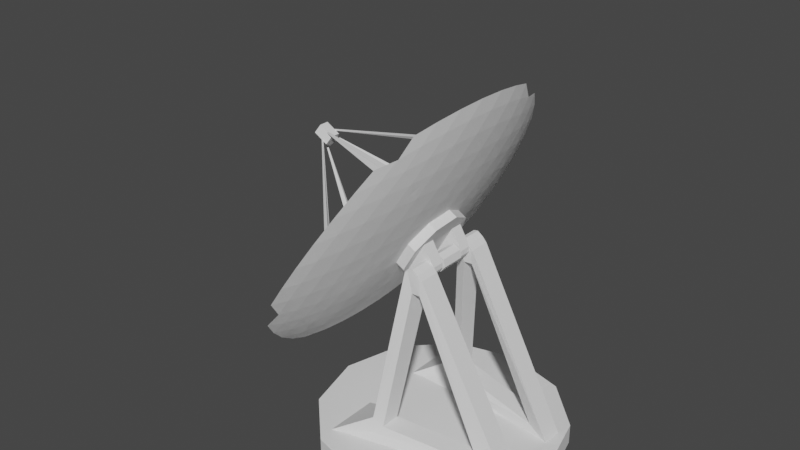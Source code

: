 # Source: AntennaDish.blend  (saved by Blender 2.92.15; exported with 4.5.12 LTS)
import bpy
from mathutils import Matrix  # noqa: F401  (used for matrix-valued properties, if any)

bpy.ops.wm.read_factory_settings(use_empty=True)
scene = bpy.context.scene
scene.name = 'Scene'

# ---- collections
col_collection = bpy.data.collections.new('Collection'); scene.collection.children.link(col_collection)

# ---- world
world_world = bpy.data.worlds.new('World'); scene.world = world_world
world_world.use_nodes = True; world_world.node_tree.nodes.clear()
_N = world_world.node_tree.nodes; _L = world_world.node_tree.links
n0 = _N.new('ShaderNodeOutputWorld'); n0.name = 'World Output'; n0.location = (300, 300)
n1 = _N.new('ShaderNodeBackground'); n1.name = 'Background'; n1.location = (10, 300)
n1.inputs[0].default_value = (0.05088, 0.05088, 0.05088, 1.0)
_L.new(n1.outputs[0], n0.inputs[0])
n0.is_active_output = True
world_world.color = (0.05088, 0.05088, 0.05088)
world_world.use_sun_shadow = False
world_world.sun_shadow_jitter_overblur = 0.0

# ---- meshes
me_cylinder_001 = bpy.data.meshes.new('Cylinder.001')
me_cylinder_001.from_pydata([(4.045e-08, 0.94, 0.3584), (7.096e-10, 1.776e-15, 0.56), (0.6042, 0.7201, 0.3584), (0.9257, 0.1632, 0.3584), (0.8141, -0.47, 0.3584), (0.3215, -0.8833, 0.3584), (-0.3215, -0.8833, 0.3584), (-0.8141, -0.47, 0.3584), (-0.9257, 0.1632, 0.3584), (-0.6042, 0.7201, 0.3584), (0.6042, 0.7201, 0.595), (4.045e-08, 0.94, 0.595), (0.9257, 0.1632, 0.595), (0.8141, -0.47, 0.595), (0.3215, -0.8833, 0.595), (-0.3215, -0.8833, 0.595), (-0.8141, -0.47, 0.595), (-0.9257, 0.1632, 0.595), (-0.6042, 0.7201, 0.595), (1.185e-08, 1.987e-08, 0.56), (-1.161, -3.572, 1.187), (-1.048, -3.225, 1.038), (-0.9031, -2.779, 0.8942), (-0.7311, -2.25, 0.7683), (-0.5419, -1.668, 0.6703), (-0.3492, -1.075, 0.6047), (-0.1658, -0.5103, 0.57), (0.4341, -0.3154, 0.57), (0.9143, -0.6643, 0.6047), (1.419, -1.031, 0.6703), (1.914, -1.391, 0.7683), (2.364, -1.718, 0.8942), (2.743, -1.993, 1.038), (3.039, -2.208, 1.187), (2.873, -2.718, 1.29), (2.394, -3.068, 1.254), (1.823, -3.386, 1.23), (1.183, -3.641, 1.222), (0.5155, -3.81, 1.23), (-0.1334, -3.889, 1.254), (-0.7266, -3.888, 1.29), (3.473, 1.892, 1.29), (3.657, 1.329, 1.254), (3.783, 0.6871, 1.23), (3.828, -5.02e-08, 1.222), (3.783, -0.6871, 1.23), (3.657, -1.329, 1.254), (3.473, -1.892, 1.29), (0.4341, 0.3154, 0.57), (0.9143, 0.6643, 0.6047), (1.419, 1.031, 0.6703), (1.914, 1.391, 0.7683), (2.364, 1.718, 0.8942), (2.743, 1.993, 1.038), (3.039, 2.208, 1.187), (-3.756, 1.987e-08, 1.187), (-3.39, 1.987e-08, 1.038), (-2.923, 1.987e-08, 0.8942), (-2.366, 1.987e-08, 0.7683), (-1.754, 1.987e-08, 0.6703), (-1.13, 1.987e-08, 0.6047), (-0.5366, 1.987e-08, 0.57), (-1.697, -3.572, 1.29), (-2.178, -3.225, 1.254), (-2.657, -2.78, 1.23), (-3.097, -2.25, 1.222), (-3.464, -1.668, 1.23), (-3.74, -1.075, 1.254), (-3.922, -0.5103, 1.29), (-1.161, 3.572, 1.187), (-1.048, 3.225, 1.038), (-0.9031, 2.779, 0.8942), (-0.7311, 2.25, 0.7683), (-0.5419, 1.668, 0.6703), (-0.3492, 1.075, 0.6047), (-0.1658, 0.5103, 0.57), (-3.922, 0.5103, 1.29), (-3.74, 1.075, 1.254), (-3.464, 1.668, 1.23), (-3.097, 2.25, 1.222), (-2.657, 2.78, 1.23), (-2.178, 3.225, 1.254), (-1.697, 3.572, 1.29), (-0.7266, 3.888, 1.29), (-0.1334, 3.889, 1.254), (0.5155, 3.81, 1.23), (1.183, 3.641, 1.222), (1.823, 3.386, 1.23), (2.394, 3.068, 1.254), (2.873, 2.718, 1.29), (2.597, 2.558, 1.137), (2.237, 2.329, 0.9833), (2.052, 2.898, 1.098), (1.797, 2.027, 0.841), (1.628, 2.645, 0.9456), (1.417, 3.195, 1.076), (1.3, 1.666, 0.7234), (1.14, 2.31, 0.8112), (0.9454, 2.91, 0.932), (0.7311, 3.418, 1.076), (0.7836, 1.273, 0.6392), (0.6219, 1.914, 0.7073), (0.4355, 2.539, 0.8112), (0.2376, 3.097, 0.9456), (0.04369, 3.55, 1.098), (0.2857, 0.8792, 0.5898), (0.1143, 1.491, 0.6392), (-0.07244, 2.112, 0.7234), (-0.2621, 2.696, 0.841), (-0.4406, 3.199, 0.9833), (-0.5971, 3.596, 1.137), (-1.631, 3.26, 1.137), (-1.524, 2.847, 0.9833), (-2.122, 2.847, 1.098), (-1.373, 2.335, 0.841), (-2.012, 2.366, 0.9456), (-2.6, 2.335, 1.076), (-1.183, 1.751, 0.7234), (-1.845, 1.798, 0.8112), (-2.475, 1.798, 0.932), (-3.024, 1.751, 1.076), (-0.9686, 1.139, 0.6392), (-1.628, 1.183, 0.7073), (-2.28, 1.199, 0.8112), (-2.872, 1.183, 0.9456), (-3.363, 1.139, 1.098), (-0.7479, 0.5434, 0.5898), (-1.382, 0.5693, 0.6392), (-2.031, 0.5838, 0.7234), (-2.645, 0.5838, 0.841), (-3.178, 0.5693, 0.9833), (-3.605, 0.5434, 1.137), (-3.605, -0.5434, 1.137), (-3.178, -0.5693, 0.9833), (-3.363, -1.139, 1.098), (-2.645, -0.5838, 0.841), (-2.872, -1.183, 0.9456), (-3.024, -1.751, 1.076), (-2.031, -0.5838, 0.7234), (-2.28, -1.199, 0.8112), (-2.475, -1.798, 0.932), (-2.6, -2.335, 1.076), (-1.382, -0.5693, 0.6392), (-1.628, -1.183, 0.7073), (-1.845, -1.798, 0.8112), (-2.012, -2.366, 0.9456), (-2.122, -2.847, 1.098), (-0.7479, -0.5434, 0.5898), (-0.9686, -1.139, 0.6392), (-1.183, -1.751, 0.7234), (-1.373, -2.335, 0.841), (-1.524, -2.847, 0.9833), (-1.631, -3.26, 1.137), (3.236, 1.679, 1.137), (3.39, 1.056, 1.098), (2.906, 1.407, 0.9833), (3.476, 0.3608, 1.076), (3.019, 0.7311, 0.9456), (2.483, 1.082, 0.841), (3.476, -0.3608, 1.076), (3.059, -2.133e-06, 0.932), (2.549, 0.3704, 0.8112), (1.986, 0.7216, 0.7234), (3.39, -1.056, 1.098), (3.019, -0.7311, 0.9456), (2.549, -0.3705, 0.8112), (2.012, -3.227e-06, 0.7073), (1.453, 0.3519, 0.6392), (3.236, -1.679, 1.137), (2.906, -1.407, 0.9833), (2.483, -1.082, 0.841), (1.986, -0.7216, 0.7234), (1.453, -0.3519, 0.6392), (0.9244, -2.423e-06, 0.5898), (-0.5971, -3.596, 1.137), (-0.4406, -3.199, 0.9833), (0.04369, -3.55, 1.098), (-0.2621, -2.696, 0.841), (0.2376, -3.097, 0.9456), (0.7311, -3.418, 1.076), (-0.07244, -2.112, 0.7234), (0.4355, -2.539, 0.8112), (0.9454, -2.91, 0.932), (1.417, -3.195, 1.076), (0.1143, -1.491, 0.6392), (0.6219, -1.914, 0.7073), (1.14, -2.31, 0.8112), (1.628, -2.645, 0.9456), (2.052, -2.898, 1.098), (0.2857, -0.8792, 0.5898), (0.7836, -1.273, 0.6392), (1.3, -1.666, 0.7234), (1.797, -2.027, 0.841), (2.237, -2.329, 0.9833), (2.597, -2.558, 1.137), (-0.8457, -2.603, 0.8523), (-0.7884, -2.426, 0.8103), (2.064, -1.5, 0.8103), (2.214, -1.609, 0.8523), (2.064, 1.5, 0.8103), (2.214, 1.609, 0.8523), (-2.737, 1.987e-08, 0.8523), (-2.551, 1.987e-08, 0.8103), (-0.8457, 2.603, 0.8523), (-0.7884, 2.426, 0.8103), (1.875, 1.603, 0.7926), (1.836, 1.815, 0.8168), (2.175, 1.821, 0.8765), (1.986, 1.924, 0.8588), (-0.4184, 2.547, 0.8168), (-0.5747, 2.399, 0.7926), (-0.4758, 2.724, 0.8588), (-0.6894, 2.752, 0.8765), (-0.9449, 2.278, 0.7926), (-1.159, 2.307, 0.8168), (-1.06, 2.631, 0.8765), (-1.216, 2.483, 0.8588), (-2.552, 0.3892, 0.8168), (-2.459, 0.1946, 0.7926), (-2.738, 0.3892, 0.8588), (-2.83, 0.1946, 0.8765), (-2.459, -0.1946, 0.7926), (-2.552, -0.3892, 0.8168), (-2.83, -0.1946, 0.8765), (-2.738, -0.3892, 0.8588), (-1.159, -2.307, 0.8168), (-0.9449, -2.278, 0.7926), (-1.216, -2.483, 0.8588), (-1.06, -2.631, 0.8765), (2.293, 1.185, 0.8168), (2.104, 1.288, 0.7926), (2.404, 1.506, 0.8765), (2.443, 1.294, 0.8588), (2.443, -1.294, 0.8588), (2.404, -1.506, 0.8765), (2.293, -1.185, 0.8168), (2.104, -1.288, 0.7926), (-0.5747, -2.399, 0.7926), (-0.4184, -2.547, 0.8168), (-0.6894, -2.752, 0.8765), (-0.4758, -2.724, 0.8588), (1.836, -1.815, 0.8168), (1.875, -1.603, 0.7926), (1.986, -1.924, 0.8588), (2.175, -1.821, 0.8765), (2.025, -1.712, 0.8345), (-0.6321, -2.575, 0.8345), (2.254, -1.397, 0.8345), (2.254, 1.397, 0.8345), (-1.002, -2.455, 0.8345), (-2.644, -0.1946, 0.8345), (-2.644, 0.1946, 0.8345), (-1.002, 2.455, 0.8345), (-0.6321, 2.575, 0.8345), (2.025, 1.712, 0.8345), (-0.06282, -0.1933, 3.972), (-0.06052, -0.1862, 3.919), (0.1584, -0.1151, 3.919), (0.1645, -0.1195, 3.972), (0.1584, 0.1151, 3.919), (0.1645, 0.1195, 3.972), (-0.2033, -2.366e-07, 3.972), (-0.1958, -1.367e-07, 3.919), (-0.06282, 0.1933, 3.972), (-0.06047, 0.1862, 3.919), (0.1465, -0.1315, 3.959), (-0.04123, -0.1924, 3.959), (0.1703, -0.09868, 3.959), (0.1703, 0.09868, 3.959), (-0.07975, -0.1799, 3.959), (-0.1958, -0.02026, 3.959), (-0.1958, 0.02025, 3.959), (-0.07975, 0.1799, 3.959), (-0.04124, 0.1924, 3.959), (0.1465, 0.1314, 3.959), (-0.0618, 0.1902, 3.815), (-0.0618, 0.1902, 4.215), (0.1618, 0.1176, 3.815), (0.1618, 0.1176, 4.215), (0.1618, -0.1176, 3.815), (0.1618, -0.1176, 4.215), (-0.0618, -0.1902, 3.815), (-0.0618, -0.1902, 4.215), (-0.2, 4.967e-08, 3.815), (-0.2, 4.967e-08, 4.215), (0.433, 0.3363, 0.3784), (0.433, 0.6414, 0.3784), (-0.433, 0.3363, 0.3784), (-0.433, 0.6414, 0.3784), (-0.1516, 0.3363, -0.1091), (0.1516, 0.3363, -0.1091), (-0.0529, 0.3363, -0.1754), (0.0529, 0.3363, -0.1754), (0.1516, 0.6414, -0.1091), (-0.1516, 0.6414, -0.1091), (0.0529, 0.6414, -0.1754), (-0.0529, 0.6414, -0.1754), (0.433, -0.3363, 0.3784), (0.433, -0.6414, 0.3784), (-0.433, -0.3363, 0.3784), (-0.433, -0.6414, 0.3784), (-0.1516, -0.3363, -0.1091), (0.1516, -0.3363, -0.1091), (-0.0529, -0.3363, -0.1754), (0.0529, -0.3363, -0.1754), (0.1516, -0.6414, -0.1091), (-0.1516, -0.6414, -0.1091), (0.0529, -0.6414, -0.1754), (-0.0529, -0.6414, -0.1754)], [], [(0, 11, 10, 2), (2, 10, 12, 3), (3, 12, 13, 4), (4, 13, 14, 5), (5, 14, 15, 6), (6, 15, 16, 7), (7, 16, 17, 8), (8, 17, 18, 9), (9, 18, 11, 0), (0, 2, 3, 4, 5, 6, 7, 8, 9), (1, 10, 11), (1, 12, 10), (1, 13, 12), (1, 14, 13), (1, 15, 14), (1, 16, 15), (1, 17, 16), (1, 18, 17), (1, 11, 18), (19, 27, 26), (19, 26, 61), (19, 61, 75), (19, 75, 48), (53, 90, 54), (52, 91, 53), (51, 205, 199), (50, 96, 51), (49, 100, 50), (48, 105, 49), (54, 90, 89), (90, 88, 89), (53, 91, 90), (91, 92, 90), (90, 92, 88), (92, 87, 88), (52, 207, 208, 93, 91), (93, 94, 91), (91, 94, 92), (94, 95, 92), (92, 95, 87), (95, 86, 87), (51, 96, 93, 206, 205), (96, 97, 93), (93, 97, 94), (97, 98, 94), (94, 98, 95), (98, 99, 95), (95, 99, 86), (99, 85, 86), (50, 100, 96), (100, 101, 96), (96, 101, 97), (101, 102, 97), (97, 102, 98), (102, 103, 98), (98, 103, 99), (103, 104, 99), (99, 104, 85), (104, 84, 85), (49, 105, 100), (105, 106, 100), (100, 106, 101), (106, 107, 101), (101, 107, 102), (107, 108, 102), (102, 108, 103), (108, 109, 103), (103, 109, 104), (109, 110, 104), (104, 110, 84), (110, 83, 84), (48, 75, 105), (75, 74, 105), (105, 74, 106), (74, 73, 106), (106, 73, 107), (73, 72, 107), (107, 72, 210, 209, 108), (72, 204, 210), (108, 211, 212, 71, 109), (71, 70, 109), (109, 70, 110), (70, 69, 110), (110, 69, 83), (70, 111, 69), (71, 112, 70), (72, 213, 204), (73, 117, 72), (74, 121, 73), (75, 126, 74), (69, 111, 82), (111, 81, 82), (70, 112, 111), (112, 113, 111), (111, 113, 81), (113, 80, 81), (71, 215, 216, 114, 112), (114, 115, 112), (112, 115, 113), (115, 116, 113), (113, 116, 80), (116, 79, 80), (72, 117, 114, 214, 213), (117, 118, 114), (114, 118, 115), (118, 119, 115), (115, 119, 116), (119, 120, 116), (116, 120, 79), (120, 78, 79), (73, 121, 117), (121, 122, 117), (117, 122, 118), (122, 123, 118), (118, 123, 119), (123, 124, 119), (119, 124, 120), (124, 125, 120), (120, 125, 78), (125, 77, 78), (74, 126, 121), (126, 127, 121), (121, 127, 122), (127, 128, 122), (122, 128, 123), (128, 129, 123), (123, 129, 124), (129, 130, 124), (124, 130, 125), (130, 131, 125), (125, 131, 77), (131, 76, 77), (75, 61, 126), (61, 60, 126), (126, 60, 127), (60, 59, 127), (127, 59, 128), (59, 58, 128), (128, 58, 218, 217, 129), (58, 202, 218), (129, 219, 220, 57, 130), (57, 56, 130), (130, 56, 131), (56, 55, 131), (131, 55, 76), (56, 132, 55), (57, 133, 56), (58, 221, 202), (59, 138, 58), (60, 142, 59), (61, 147, 60), (55, 132, 68), (132, 67, 68), (56, 133, 132), (133, 134, 132), (132, 134, 67), (134, 66, 67), (57, 223, 224, 135, 133), (135, 136, 133), (133, 136, 134), (136, 137, 134), (134, 137, 66), (137, 65, 66), (58, 138, 135, 222, 221), (138, 139, 135), (135, 139, 136), (139, 140, 136), (136, 140, 137), (140, 141, 137), (137, 141, 65), (141, 64, 65), (59, 142, 138), (142, 143, 138), (138, 143, 139), (143, 144, 139), (139, 144, 140), (144, 145, 140), (140, 145, 141), (145, 146, 141), (141, 146, 64), (146, 63, 64), (60, 147, 142), (147, 148, 142), (142, 148, 143), (148, 149, 143), (143, 149, 144), (149, 150, 144), (144, 150, 145), (150, 151, 145), (145, 151, 146), (151, 152, 146), (146, 152, 63), (152, 62, 63), (61, 26, 147), (26, 25, 147), (147, 25, 148), (25, 24, 148), (148, 24, 149), (24, 23, 149), (149, 23, 226, 225, 150), (23, 196, 226), (150, 227, 228, 22, 151), (22, 21, 151), (151, 21, 152), (21, 20, 152), (152, 20, 62), (42, 153, 41), (43, 154, 42), (44, 156, 43), (45, 159, 44), (46, 163, 45), (47, 168, 46), (41, 153, 54), (153, 53, 54), (42, 154, 153), (154, 155, 153), (153, 155, 53), (155, 52, 53), (43, 156, 154), (156, 157, 154), (154, 157, 155), (157, 158, 155), (155, 158, 232, 231, 52), (158, 229, 232), (44, 159, 156), (159, 160, 156), (156, 160, 157), (160, 161, 157), (157, 161, 158), (161, 162, 158), (158, 162, 51, 230, 229), (162, 50, 51), (45, 163, 159), (163, 164, 159), (159, 164, 160), (164, 165, 160), (160, 165, 161), (165, 166, 161), (161, 166, 162), (166, 167, 162), (162, 167, 50), (167, 49, 50), (46, 168, 163), (168, 169, 163), (163, 169, 164), (169, 170, 164), (164, 170, 165), (170, 171, 165), (165, 171, 166), (171, 172, 166), (166, 172, 167), (172, 173, 167), (167, 173, 49), (173, 48, 49), (47, 33, 168), (33, 32, 168), (168, 32, 169), (32, 31, 169), (169, 31, 234, 233, 170), (31, 198, 234), (170, 235, 236, 30, 171), (30, 29, 171), (171, 29, 172), (29, 28, 172), (172, 28, 173), (28, 27, 173), (173, 27, 48), (27, 19, 48), (21, 174, 20), (22, 175, 21), (23, 237, 196), (24, 180, 23), (25, 184, 24), (26, 189, 25), (20, 174, 40), (174, 39, 40), (21, 175, 174), (175, 176, 174), (174, 176, 39), (176, 38, 39), (22, 239, 240, 177, 175), (177, 178, 175), (175, 178, 176), (178, 179, 176), (176, 179, 38), (179, 37, 38), (23, 180, 177, 238, 237), (180, 181, 177), (177, 181, 178), (181, 182, 178), (178, 182, 179), (182, 183, 179), (179, 183, 37), (183, 36, 37), (24, 184, 180), (184, 185, 180), (180, 185, 181), (185, 186, 181), (181, 186, 182), (186, 187, 182), (182, 187, 183), (187, 188, 183), (183, 188, 36), (188, 35, 36), (25, 189, 184), (189, 190, 184), (184, 190, 185), (190, 191, 185), (185, 191, 186), (191, 192, 186), (186, 192, 187), (192, 193, 187), (187, 193, 188), (193, 194, 188), (188, 194, 35), (194, 34, 35), (26, 27, 189), (27, 28, 189), (189, 28, 190), (28, 29, 190), (190, 29, 191), (29, 30, 191), (191, 30, 242, 241, 192), (30, 197, 242), (192, 243, 244, 31, 193), (31, 32, 193), (193, 32, 194), (32, 33, 194), (194, 33, 34), (241, 243, 192), (242, 245, 241), (241, 245, 243), (245, 244, 243), (242, 197, 245), (254, 200, 260, 274), (245, 198, 244), (198, 31, 244), (195, 239, 22), (247, 198, 258, 267), (195, 246, 239), (246, 240, 239), (196, 237, 246), (237, 238, 246), (246, 238, 240), (238, 177, 240), (233, 235, 170), (234, 247, 233), (233, 247, 235), (247, 236, 235), (234, 198, 247), (201, 251, 271, 261), (247, 197, 236), (197, 30, 236), (231, 200, 52), (232, 248, 231), (231, 248, 200), (199, 254, 274, 259), (232, 229, 248), (229, 230, 248), (248, 230, 199), (230, 51, 199), (225, 227, 150), (226, 249, 225), (225, 249, 227), (249, 228, 227), (226, 196, 249), (200, 248, 268, 260), (249, 195, 228), (195, 22, 228), (201, 223, 57), (251, 202, 262, 271), (201, 250, 223), (250, 224, 223), (202, 221, 250), (221, 222, 250), (250, 222, 224), (222, 135, 224), (217, 219, 129), (218, 251, 217), (217, 251, 219), (251, 220, 219), (218, 202, 251), (198, 245, 265, 258), (251, 201, 220), (201, 57, 220), (203, 215, 71), (252, 203, 263, 272), (203, 252, 215), (252, 216, 215), (204, 213, 252), (213, 214, 252), (252, 214, 216), (214, 114, 216), (209, 211, 108), (210, 253, 209), (209, 253, 211), (253, 212, 211), (210, 204, 253), (195, 249, 269, 255), (253, 203, 212), (203, 71, 212), (200, 207, 52), (245, 197, 257, 265), (200, 254, 207), (254, 208, 207), (199, 205, 254), (205, 206, 254), (254, 206, 208), (206, 93, 208), (257, 258, 265), (256, 266, 255), (258, 257, 267), (268, 259, 260), (256, 255, 269), (262, 270, 261), (262, 261, 271), (264, 272, 263), (264, 263, 273), (259, 274, 260), (202, 250, 270, 262), (197, 247, 267, 257), (196, 246, 266, 256), (250, 201, 261, 270), (253, 204, 264, 273), (246, 195, 255, 266), (203, 253, 273, 263), (249, 196, 256, 269), (204, 252, 272, 264), (248, 199, 259, 268), (251, 202, 250, 201), (196, 249, 195, 246), (245, 198, 247, 197), (200, 248, 199, 254), (204, 253, 203, 252), (275, 276, 278, 277), (277, 278, 280, 279), (279, 280, 282, 281), (278, 276, 284, 282, 280), (281, 282, 284, 283), (283, 284, 276, 275), (275, 277, 279, 281, 283), (287, 288, 294, 289), (285, 286, 288, 287), (286, 293, 295, 296, 294, 288), (290, 293, 286, 285), (289, 294, 296, 291), (291, 296, 295, 292), (292, 295, 293, 290), (289, 291, 292, 290, 285, 287), (299, 301, 306, 300), (297, 299, 300, 298), (298, 300, 306, 308, 307, 305), (302, 297, 298, 305), (301, 303, 308, 306), (303, 304, 307, 308), (304, 302, 305, 307), (301, 299, 297, 302, 304, 303)])
_uv = me_cylinder_001.uv_layers.new(name='UVMap')
_uv.uv.foreach_set('vector', [1.0, 0.5, 1.0, 1.0, 0.8889, 1.0, 0.8889, 0.5, 0.8889, 0.5, 0.8889, 1.0, 0.7778, 1.0, 0.7778, 0.5, 0.7778, 0.5, 0.7778, 1.0, 0.6667, 1.0, 0.6667, 0.5, 0.6667, 0.5, 0.6667, 1.0, 0.5556, 1.0, 0.5556, 0.5, 0.5556, 0.5, 0.5556, 1.0, 0.4444, 1.0, 0.4444, 0.5, 0.4444, 0.5, 0.4444, 1.0, 0.3333, 1.0, 0.3333, 0.5, 0.3333, 0.5, 0.3333, 1.0, 0.2222, 1.0, 0.2222, 0.5, 0.2222, 0.5, 0.2222, 1.0, 0.1111, 1.0, 0.1111, 0.5, 0.1111, 0.5, 0.1111, 1.0, 4.47e-08, 1.0, 4.47e-08, 0.5, 0.75, 0.49, 0.9043, 0.4339, 0.9864, 0.2917, 0.9578, 0.13, 0.8321, 0.02447, 0.6679, 0.02447, 0.5422, 0.13, 0.5136, 0.2917, 0.5957, 0.4339, 0.3921, 0.4193, 0.4043, 0.4339, 0.25, 0.49, 0.4676, 0.2884, 0.4864, 0.2917, 0.4043, 0.4339, 0.4414, 0.1395, 0.4578, 0.13, 0.4864, 0.2917, 0.3256, 0.04233, 0.3321, 0.02447, 0.4578, 0.13, 0.1744, 0.04233, 0.1679, 0.02447, 0.3321, 0.02447, 0.05861, 0.1395, 0.04215, 0.13, 0.1679, 0.02447, 0.03236, 0.2884, 0.01365, 0.2917, 0.04215, 0.13, 0.1079, 0.4193, 0.09573, 0.4339, 0.01365, 0.2917, 0.25, 0.471, 0.25, 0.49, 0.09573, 0.4339, 0.8182, 0.0, 0.8068, 0.01968, 0.8295, 0.01968, 0.09091, 0.0, 0.07955, 0.01968, 0.1023, 0.01968, 0.2727, 0.0, 0.2614, 0.01968, 0.2841, 0.01968, 0.4545, 0.0, 0.4432, 0.01968, 0.4659, 0.01968, 0.5227, 0.1181, 0.5114, 0.1378, 0.5341, 0.1378, 0.5114, 0.09841, 0.5, 0.1181, 0.5227, 0.1181, 0.5, 0.07873, 0.4962, 0.08529, 0.5038, 0.08529, 0.4886, 0.05905, 0.4773, 0.07873, 0.5, 0.07873, 0.4773, 0.03937, 0.4659, 0.05905, 0.4886, 0.05905, 0.4659, 0.01968, 0.4545, 0.03937, 0.4773, 0.03937, 0.5341, 0.1378, 0.5114, 0.1378, 0.5227, 0.1575, 0.5114, 0.1378, 0.5, 0.1575, 0.5227, 0.1575, 0.5227, 0.1181, 0.5, 0.1181, 0.5114, 0.1378, 0.5, 0.1181, 0.4886, 0.1378, 0.5114, 0.1378, 0.5114, 0.1378, 0.4886, 0.1378, 0.5, 0.1575, 0.4886, 0.1378, 0.4773, 0.1575, 0.5, 0.1575, 0.5114, 0.09841, 0.5038, 0.09841, 0.4962, 0.09841, 0.4886, 0.09841, 0.5, 0.1181, 0.4886, 0.09841, 0.4773, 0.1181, 0.5, 0.1181, 0.5, 0.1181, 0.4773, 0.1181, 0.4886, 0.1378, 0.4773, 0.1181, 0.4659, 0.1378, 0.4886, 0.1378, 0.4886, 0.1378, 0.4659, 0.1378, 0.4773, 0.1575, 0.4659, 0.1378, 0.4545, 0.1575, 0.4773, 0.1575, 0.5, 0.07873, 0.4773, 0.07873, 0.4886, 0.09841, 0.4924, 0.09185, 0.4962, 0.08529, 0.4773, 0.07873, 0.4659, 0.09841, 0.4886, 0.09841, 0.4886, 0.09841, 0.4659, 0.09841, 0.4773, 0.1181, 0.4659, 0.09841, 0.4545, 0.1181, 0.4773, 0.1181, 0.4773, 0.1181, 0.4545, 0.1181, 0.4659, 0.1378, 0.4545, 0.1181, 0.4432, 0.1378, 0.4659, 0.1378, 0.4659, 0.1378, 0.4432, 0.1378, 0.4545, 0.1575, 0.4432, 0.1378, 0.4318, 0.1575, 0.4545, 0.1575, 0.4886, 0.05905, 0.4659, 0.05905, 0.4773, 0.07873, 0.4659, 0.05905, 0.4545, 0.07873, 0.4773, 0.07873, 0.4773, 0.07873, 0.4545, 0.07873, 0.4659, 0.09841, 0.4545, 0.07873, 0.4432, 0.09841, 0.4659, 0.09841, 0.4659, 0.09841, 0.4432, 0.09841, 0.4545, 0.1181, 0.4432, 0.09841, 0.4318, 0.1181, 0.4545, 0.1181, 0.4545, 0.1181, 0.4318, 0.1181, 0.4432, 0.1378, 0.4318, 0.1181, 0.4205, 0.1378, 0.4432, 0.1378, 0.4432, 0.1378, 0.4205, 0.1378, 0.4318, 0.1575, 0.4205, 0.1378, 0.4091, 0.1575, 0.4318, 0.1575, 0.4773, 0.03937, 0.4545, 0.03937, 0.4659, 0.05905, 0.4545, 0.03937, 0.4432, 0.05905, 0.4659, 0.05905, 0.4659, 0.05905, 0.4432, 0.05905, 0.4545, 0.07873, 0.4432, 0.05905, 0.4318, 0.07873, 0.4545, 0.07873, 0.4545, 0.07873, 0.4318, 0.07873, 0.4432, 0.09841, 0.4318, 0.07873, 0.4205, 0.09841, 0.4432, 0.09841, 0.4432, 0.09841, 0.4205, 0.09841, 0.4318, 0.1181, 0.4205, 0.09841, 0.4091, 0.1181, 0.4318, 0.1181, 0.4318, 0.1181, 0.4091, 0.1181, 0.4205, 0.1378, 0.4091, 0.1181, 0.3977, 0.1378, 0.4205, 0.1378, 0.4205, 0.1378, 0.3977, 0.1378, 0.4091, 0.1575, 0.3977, 0.1378, 0.3864, 0.1575, 0.4091, 0.1575, 0.4659, 0.01968, 0.4432, 0.01968, 0.4545, 0.03937, 0.4432, 0.01968, 0.4318, 0.03937, 0.4545, 0.03937, 0.4545, 0.03937, 0.4318, 0.03937, 0.4432, 0.05905, 0.4318, 0.03937, 0.4205, 0.05905, 0.4432, 0.05905, 0.4432, 0.05905, 0.4205, 0.05905, 0.4318, 0.07873, 0.4205, 0.05905, 0.4091, 0.07873, 0.4318, 0.07873, 0.4318, 0.07873, 0.4091, 0.07873, 0.4129, 0.08529, 0.4167, 0.09185, 0.4205, 0.09841, 0.4091, 0.07873, 0.4053, 0.08529, 0.4129, 0.08529, 0.4205, 0.09841, 0.4129, 0.09841, 0.4053, 0.09841, 0.3977, 0.09841, 0.4091, 0.1181, 0.3977, 0.09841, 0.3864, 0.1181, 0.4091, 0.1181, 0.4091, 0.1181, 0.3864, 0.1181, 0.3977, 0.1378, 0.3864, 0.1181, 0.375, 0.1378, 0.3977, 0.1378, 0.3977, 0.1378, 0.375, 0.1378, 0.3864, 0.1575, 0.3409, 0.1181, 0.3295, 0.1378, 0.3523, 0.1378, 0.3295, 0.09841, 0.3182, 0.1181, 0.3409, 0.1181, 0.3182, 0.07873, 0.3144, 0.08529, 0.322, 0.08529, 0.3068, 0.05905, 0.2955, 0.07873, 0.3182, 0.07873, 0.2955, 0.03937, 0.2841, 0.05905, 0.3068, 0.05905, 0.2841, 0.01968, 0.2727, 0.03937, 0.2955, 0.03937, 0.3523, 0.1378, 0.3295, 0.1378, 0.3409, 0.1575, 0.3295, 0.1378, 0.3182, 0.1575, 0.3409, 0.1575, 0.3409, 0.1181, 0.3182, 0.1181, 0.3295, 0.1378, 0.3182, 0.1181, 0.3068, 0.1378, 0.3295, 0.1378, 0.3295, 0.1378, 0.3068, 0.1378, 0.3182, 0.1575, 0.3068, 0.1378, 0.2955, 0.1575, 0.3182, 0.1575, 0.3295, 0.09841, 0.322, 0.09841, 0.3144, 0.09841, 0.3068, 0.09841, 0.3182, 0.1181, 0.3068, 0.09841, 0.2955, 0.1181, 0.3182, 0.1181, 0.3182, 0.1181, 0.2955, 0.1181, 0.3068, 0.1378, 0.2955, 0.1181, 0.2841, 0.1378, 0.3068, 0.1378, 0.3068, 0.1378, 0.2841, 0.1378, 0.2955, 0.1575, 0.2841, 0.1378, 0.2727, 0.1575, 0.2955, 0.1575, 0.3182, 0.07873, 0.2955, 0.07873, 0.3068, 0.09841, 0.3106, 0.09185, 0.3144, 0.08529, 0.2955, 0.07873, 0.2841, 0.09841, 0.3068, 0.09841, 0.3068, 0.09841, 0.2841, 0.09841, 0.2955, 0.1181, 0.2841, 0.09841, 0.2727, 0.1181, 0.2955, 0.1181, 0.2955, 0.1181, 0.2727, 0.1181, 0.2841, 0.1378, 0.2727, 0.1181, 0.2614, 0.1378, 0.2841, 0.1378, 0.2841, 0.1378, 0.2614, 0.1378, 0.2727, 0.1575, 0.2614, 0.1378, 0.25, 0.1575, 0.2727, 0.1575, 0.3068, 0.05905, 0.2841, 0.05905, 0.2955, 0.07873, 0.2841, 0.05905, 0.2727, 0.07873, 0.2955, 0.07873, 0.2955, 0.07873, 0.2727, 0.07873, 0.2841, 0.09841, 0.2727, 0.07873, 0.2614, 0.09841, 0.2841, 0.09841, 0.2841, 0.09841, 0.2614, 0.09841, 0.2727, 0.1181, 0.2614, 0.09841, 0.25, 0.1181, 0.2727, 0.1181, 0.2727, 0.1181, 0.25, 0.1181, 0.2614, 0.1378, 0.25, 0.1181, 0.2386, 0.1378, 0.2614, 0.1378, 0.2614, 0.1378, 0.2386, 0.1378, 0.25, 0.1575, 0.2386, 0.1378, 0.2273, 0.1575, 0.25, 0.1575, 0.2955, 0.03937, 0.2727, 0.03937, 0.2841, 0.05905, 0.2727, 0.03937, 0.2614, 0.05905, 0.2841, 0.05905, 0.2841, 0.05905, 0.2614, 0.05905, 0.2727, 0.07873, 0.2614, 0.05905, 0.25, 0.07873, 0.2727, 0.07873, 0.2727, 0.07873, 0.25, 0.07873, 0.2614, 0.09841, 0.25, 0.07873, 0.2386, 0.09841, 0.2614, 0.09841, 0.2614, 0.09841, 0.2386, 0.09841, 0.25, 0.1181, 0.2386, 0.09841, 0.2273, 0.1181, 0.25, 0.1181, 0.25, 0.1181, 0.2273, 0.1181, 0.2386, 0.1378, 0.2273, 0.1181, 0.2159, 0.1378, 0.2386, 0.1378, 0.2386, 0.1378, 0.2159, 0.1378, 0.2273, 0.1575, 0.2159, 0.1378, 0.2045, 0.1575, 0.2273, 0.1575, 0.2841, 0.01968, 0.2614, 0.01968, 0.2727, 0.03937, 0.2614, 0.01968, 0.25, 0.03937, 0.2727, 0.03937, 0.2727, 0.03937, 0.25, 0.03937, 0.2614, 0.05905, 0.25, 0.03937, 0.2386, 0.05905, 0.2614, 0.05905, 0.2614, 0.05905, 0.2386, 0.05905, 0.25, 0.07873, 0.2386, 0.05905, 0.2273, 0.07873, 0.25, 0.07873, 0.25, 0.07873, 0.2273, 0.07873, 0.2311, 0.08529, 0.2348, 0.09185, 0.2386, 0.09841, 0.2273, 0.07873, 0.2235, 0.08529, 0.2311, 0.08529, 0.2386, 0.09841, 0.2311, 0.09841, 0.2235, 0.09841, 0.2159, 0.09841, 0.2273, 0.1181, 0.2159, 0.09841, 0.2045, 0.1181, 0.2273, 0.1181, 0.2273, 0.1181, 0.2045, 0.1181, 0.2159, 0.1378, 0.2045, 0.1181, 0.1932, 0.1378, 0.2159, 0.1378, 0.2159, 0.1378, 0.1932, 0.1378, 0.2045, 0.1575, 0.1591, 0.1181, 0.1477, 0.1378, 0.1705, 0.1378, 0.1477, 0.09841, 0.1364, 0.1181, 0.1591, 0.1181, 0.1364, 0.07873, 0.1326, 0.08529, 0.1402, 0.08529, 0.125, 0.05905, 0.1136, 0.07873, 0.1364, 0.07873, 0.1136, 0.03937, 0.1023, 0.05905, 0.125, 0.05905, 0.1023, 0.01968, 0.09091, 0.03937, 0.1136, 0.03937, 0.1705, 0.1378, 0.1477, 0.1378, 0.1591, 0.1575, 0.1477, 0.1378, 0.1364, 0.1575, 0.1591, 0.1575, 0.1591, 0.1181, 0.1364, 0.1181, 0.1477, 0.1378, 0.1364, 0.1181, 0.125, 0.1378, 0.1477, 0.1378, 0.1477, 0.1378, 0.125, 0.1378, 0.1364, 0.1575, 0.125, 0.1378, 0.1136, 0.1575, 0.1364, 0.1575, 0.1477, 0.09841, 0.1402, 0.09841, 0.1326, 0.09841, 0.125, 0.09841, 0.1364, 0.1181, 0.125, 0.09841, 0.1136, 0.1181, 0.1364, 0.1181, 0.1364, 0.1181, 0.1136, 0.1181, 0.125, 0.1378, 0.1136, 0.1181, 0.1023, 0.1378, 0.125, 0.1378, 0.125, 0.1378, 0.1023, 0.1378, 0.1136, 0.1575, 0.1023, 0.1378, 0.09091, 0.1575, 0.1136, 0.1575, 0.1364, 0.07873, 0.1136, 0.07873, 0.125, 0.09841, 0.1288, 0.09185, 0.1326, 0.08529, 0.1136, 0.07873, 0.1023, 0.09841, 0.125, 0.09841, 0.125, 0.09841, 0.1023, 0.09841, 0.1136, 0.1181, 0.1023, 0.09841, 0.09091, 0.1181, 0.1136, 0.1181, 0.1136, 0.1181, 0.09091, 0.1181, 0.1023, 0.1378, 0.09091, 0.1181, 0.07955, 0.1378, 0.1023, 0.1378, 0.1023, 0.1378, 0.07955, 0.1378, 0.09091, 0.1575, 0.07955, 0.1378, 0.06818, 0.1575, 0.09091, 0.1575, 0.125, 0.05905, 0.1023, 0.05905, 0.1136, 0.07873, 0.1023, 0.05905, 0.09091, 0.07873, 0.1136, 0.07873, 0.1136, 0.07873, 0.09091, 0.07873, 0.1023, 0.09841, 0.09091, 0.07873, 0.07955, 0.09841, 0.1023, 0.09841, 0.1023, 0.09841, 0.07955, 0.09841, 0.09091, 0.1181, 0.07955, 0.09841, 0.06818, 0.1181, 0.09091, 0.1181, 0.09091, 0.1181, 0.06818, 0.1181, 0.07955, 0.1378, 0.06818, 0.1181, 0.05682, 0.1378, 0.07955, 0.1378, 0.07955, 0.1378, 0.05682, 0.1378, 0.06818, 0.1575, 0.05682, 0.1378, 0.04545, 0.1575, 0.06818, 0.1575, 0.1136, 0.03937, 0.09091, 0.03937, 0.1023, 0.05905, 0.09091, 0.03937, 0.07955, 0.05905, 0.1023, 0.05905, 0.1023, 0.05905, 0.07955, 0.05905, 0.09091, 0.07873, 0.07955, 0.05905, 0.06818, 0.07873, 0.09091, 0.07873, 0.09091, 0.07873, 0.06818, 0.07873, 0.07955, 0.09841, 0.06818, 0.07873, 0.05682, 0.09841, 0.07955, 0.09841, 0.07955, 0.09841, 0.05682, 0.09841, 0.06818, 0.1181, 0.05682, 0.09841, 0.04545, 0.1181, 0.06818, 0.1181, 0.06818, 0.1181, 0.04545, 0.1181, 0.05682, 0.1378, 0.04545, 0.1181, 0.03409, 0.1378, 0.05682, 0.1378, 0.05682, 0.1378, 0.03409, 0.1378, 0.04545, 0.1575, 0.03409, 0.1378, 0.02273, 0.1575, 0.04545, 0.1575, 0.1023, 0.01968, 0.07955, 0.01968, 0.09091, 0.03937, 0.07955, 0.01968, 0.06818, 0.03937, 0.09091, 0.03937, 0.09091, 0.03937, 0.06818, 0.03937, 0.07955, 0.05905, 0.06818, 0.03937, 0.05682, 0.05905, 0.07955, 0.05905, 0.07955, 0.05905, 0.05682, 0.05905, 0.06818, 0.07873, 0.05682, 0.05905, 0.04545, 0.07873, 0.06818, 0.07873, 0.06818, 0.07873, 0.04545, 0.07873, 0.04924, 0.08529, 0.05303, 0.09185, 0.05682, 0.09841, 0.04545, 0.07873, 0.04167, 0.08529, 0.04924, 0.08529, 0.05682, 0.09841, 0.04924, 0.09841, 0.04167, 0.09841, 0.03409, 0.09841, 0.04545, 0.1181, 0.03409, 0.09841, 0.02273, 0.1181, 0.04545, 0.1181, 0.04545, 0.1181, 0.02273, 0.1181, 0.03409, 0.1378, 0.02273, 0.1181, 0.01136, 0.1378, 0.03409, 0.1378, 0.03409, 0.1378, 0.01136, 0.1378, 0.02273, 0.1575, 0.5909, 0.1575, 0.5795, 0.1378, 0.5682, 0.1575, 0.6136, 0.1575, 0.6023, 0.1378, 0.5909, 0.1575, 0.6364, 0.1575, 0.625, 0.1378, 0.6136, 0.1575, 0.6591, 0.1575, 0.6477, 0.1378, 0.6364, 0.1575, 0.6818, 0.1575, 0.6705, 0.1378, 0.6591, 0.1575, 0.7045, 0.1575, 0.6932, 0.1378, 0.6818, 0.1575, 0.5682, 0.1575, 0.5795, 0.1378, 0.5568, 0.1378, 0.5795, 0.1378, 0.5682, 0.1181, 0.5568, 0.1378, 0.5909, 0.1575, 0.6023, 0.1378, 0.5795, 0.1378, 0.6023, 0.1378, 0.5909, 0.1181, 0.5795, 0.1378, 0.5795, 0.1378, 0.5909, 0.1181, 0.5682, 0.1181, 0.5909, 0.1181, 0.5795, 0.09841, 0.5682, 0.1181, 0.6136, 0.1575, 0.625, 0.1378, 0.6023, 0.1378, 0.625, 0.1378, 0.6136, 0.1181, 0.6023, 0.1378, 0.6023, 0.1378, 0.6136, 0.1181, 0.5909, 0.1181, 0.6136, 0.1181, 0.6023, 0.09841, 0.5909, 0.1181, 0.5909, 0.1181, 0.6023, 0.09841, 0.5947, 0.09841, 0.5871, 0.09841, 0.5795, 0.09841, 0.6023, 0.09841, 0.5985, 0.09185, 0.5947, 0.09841, 0.6364, 0.1575, 0.6477, 0.1378, 0.625, 0.1378, 0.6477, 0.1378, 0.6364, 0.1181, 0.625, 0.1378, 0.625, 0.1378, 0.6364, 0.1181, 0.6136, 0.1181, 0.6364, 0.1181, 0.625, 0.09841, 0.6136, 0.1181, 0.6136, 0.1181, 0.625, 0.09841, 0.6023, 0.09841, 0.625, 0.09841, 0.6136, 0.07873, 0.6023, 0.09841, 0.6023, 0.09841, 0.6136, 0.07873, 0.5909, 0.07873, 0.5947, 0.08529, 0.5985, 0.09185, 0.6136, 0.07873, 0.6023, 0.05905, 0.5909, 0.07873, 0.6591, 0.1575, 0.6705, 0.1378, 0.6477, 0.1378, 0.6705, 0.1378, 0.6591, 0.1181, 0.6477, 0.1378, 0.6477, 0.1378, 0.6591, 0.1181, 0.6364, 0.1181, 0.6591, 0.1181, 0.6477, 0.09841, 0.6364, 0.1181, 0.6364, 0.1181, 0.6477, 0.09841, 0.625, 0.09841, 0.6477, 0.09841, 0.6364, 0.07873, 0.625, 0.09841, 0.625, 0.09841, 0.6364, 0.07873, 0.6136, 0.07873, 0.6364, 0.07873, 0.625, 0.05905, 0.6136, 0.07873, 0.6136, 0.07873, 0.625, 0.05905, 0.6023, 0.05905, 0.625, 0.05905, 0.6136, 0.03937, 0.6023, 0.05905, 0.6818, 0.1575, 0.6932, 0.1378, 0.6705, 0.1378, 0.6932, 0.1378, 0.6818, 0.1181, 0.6705, 0.1378, 0.6705, 0.1378, 0.6818, 0.1181, 0.6591, 0.1181, 0.6818, 0.1181, 0.6705, 0.09841, 0.6591, 0.1181, 0.6591, 0.1181, 0.6705, 0.09841, 0.6477, 0.09841, 0.6705, 0.09841, 0.6591, 0.07873, 0.6477, 0.09841, 0.6477, 0.09841, 0.6591, 0.07873, 0.6364, 0.07873, 0.6591, 0.07873, 0.6477, 0.05905, 0.6364, 0.07873, 0.6364, 0.07873, 0.6477, 0.05905, 0.625, 0.05905, 0.6477, 0.05905, 0.6364, 0.03937, 0.625, 0.05905, 0.625, 0.05905, 0.6364, 0.03937, 0.6136, 0.03937, 0.6364, 0.03937, 0.625, 0.01968, 0.6136, 0.03937, 0.7045, 0.1575, 0.7159, 0.1378, 0.6932, 0.1378, 0.7159, 0.1378, 0.7045, 0.1181, 0.6932, 0.1378, 0.6932, 0.1378, 0.7045, 0.1181, 0.6818, 0.1181, 0.7045, 0.1181, 0.6932, 0.09841, 0.6818, 0.1181, 0.6818, 0.1181, 0.6932, 0.09841, 0.6856, 0.09841, 0.678, 0.09841, 0.6705, 0.09841, 0.6932, 0.09841, 0.6894, 0.09185, 0.6856, 0.09841, 0.6705, 0.09841, 0.6742, 0.09185, 0.678, 0.08529, 0.6818, 0.07873, 0.6591, 0.07873, 0.6818, 0.07873, 0.6705, 0.05905, 0.6591, 0.07873, 0.6591, 0.07873, 0.6705, 0.05905, 0.6477, 0.05905, 0.6705, 0.05905, 0.6591, 0.03937, 0.6477, 0.05905, 0.6477, 0.05905, 0.6591, 0.03937, 0.6364, 0.03937, 0.6591, 0.03937, 0.6477, 0.01968, 0.6364, 0.03937, 0.6364, 0.03937, 0.6477, 0.01968, 0.625, 0.01968, 0.6477, 0.01968, 0.6364, 0.0, 0.625, 0.01968, 0.8864, 0.1181, 0.875, 0.1378, 0.8977, 0.1378, 0.875, 0.09841, 0.8636, 0.1181, 0.8864, 0.1181, 0.8636, 0.07873, 0.8598, 0.08529, 0.8674, 0.08529, 0.8523, 0.05905, 0.8409, 0.07873, 0.8636, 0.07873, 0.8409, 0.03937, 0.8295, 0.05905, 0.8523, 0.05905, 0.8295, 0.01968, 0.8182, 0.03937, 0.8409, 0.03937, 0.8977, 0.1378, 0.875, 0.1378, 0.8864, 0.1575, 0.875, 0.1378, 0.8636, 0.1575, 0.8864, 0.1575, 0.8864, 0.1181, 0.8636, 0.1181, 0.875, 0.1378, 0.8636, 0.1181, 0.8523, 0.1378, 0.875, 0.1378, 0.875, 0.1378, 0.8523, 0.1378, 0.8636, 0.1575, 0.8523, 0.1378, 0.8409, 0.1575, 0.8636, 0.1575, 0.875, 0.09841, 0.8674, 0.09841, 0.8598, 0.09841, 0.8523, 0.09841, 0.8636, 0.1181, 0.8523, 0.09841, 0.8409, 0.1181, 0.8636, 0.1181, 0.8636, 0.1181, 0.8409, 0.1181, 0.8523, 0.1378, 0.8409, 0.1181, 0.8295, 0.1378, 0.8523, 0.1378, 0.8523, 0.1378, 0.8295, 0.1378, 0.8409, 0.1575, 0.8295, 0.1378, 0.8182, 0.1575, 0.8409, 0.1575, 0.8636, 0.07873, 0.8409, 0.07873, 0.8523, 0.09841, 0.8561, 0.09185, 0.8598, 0.08529, 0.8409, 0.07873, 0.8295, 0.09841, 0.8523, 0.09841, 0.8523, 0.09841, 0.8295, 0.09841, 0.8409, 0.1181, 0.8295, 0.09841, 0.8182, 0.1181, 0.8409, 0.1181, 0.8409, 0.1181, 0.8182, 0.1181, 0.8295, 0.1378, 0.8182, 0.1181, 0.8068, 0.1378, 0.8295, 0.1378, 0.8295, 0.1378, 0.8068, 0.1378, 0.8182, 0.1575, 0.8068, 0.1378, 0.7955, 0.1575, 0.8182, 0.1575, 0.8523, 0.05905, 0.8295, 0.05905, 0.8409, 0.07873, 0.8295, 0.05905, 0.8182, 0.07873, 0.8409, 0.07873, 0.8409, 0.07873, 0.8182, 0.07873, 0.8295, 0.09841, 0.8182, 0.07873, 0.8068, 0.09841, 0.8295, 0.09841, 0.8295, 0.09841, 0.8068, 0.09841, 0.8182, 0.1181, 0.8068, 0.09841, 0.7955, 0.1181, 0.8182, 0.1181, 0.8182, 0.1181, 0.7955, 0.1181, 0.8068, 0.1378, 0.7955, 0.1181, 0.7841, 0.1378, 0.8068, 0.1378, 0.8068, 0.1378, 0.7841, 0.1378, 0.7955, 0.1575, 0.7841, 0.1378, 0.7727, 0.1575, 0.7955, 0.1575, 0.8409, 0.03937, 0.8182, 0.03937, 0.8295, 0.05905, 0.8182, 0.03937, 0.8068, 0.05905, 0.8295, 0.05905, 0.8295, 0.05905, 0.8068, 0.05905, 0.8182, 0.07873, 0.8068, 0.05905, 0.7955, 0.07873, 0.8182, 0.07873, 0.8182, 0.07873, 0.7955, 0.07873, 0.8068, 0.09841, 0.7955, 0.07873, 0.7841, 0.09841, 0.8068, 0.09841, 0.8068, 0.09841, 0.7841, 0.09841, 0.7955, 0.1181, 0.7841, 0.09841, 0.7727, 0.1181, 0.7955, 0.1181, 0.7955, 0.1181, 0.7727, 0.1181, 0.7841, 0.1378, 0.7727, 0.1181, 0.7614, 0.1378, 0.7841, 0.1378, 0.7841, 0.1378, 0.7614, 0.1378, 0.7727, 0.1575, 0.7614, 0.1378, 0.75, 0.1575, 0.7727, 0.1575, 0.8295, 0.01968, 0.8068, 0.01968, 0.8182, 0.03937, 0.8068, 0.01968, 0.7955, 0.03937, 0.8182, 0.03937, 0.8182, 0.03937, 0.7955, 0.03937, 0.8068, 0.05905, 0.7955, 0.03937, 0.7841, 0.05905, 0.8068, 0.05905, 0.8068, 0.05905, 0.7841, 0.05905, 0.7955, 0.07873, 0.7841, 0.05905, 0.7727, 0.07873, 0.7955, 0.07873, 0.7955, 0.07873, 0.7727, 0.07873, 0.7765, 0.08529, 0.7803, 0.09185, 0.7841, 0.09841, 0.7727, 0.07873, 0.7689, 0.08529, 0.7765, 0.08529, 0.7841, 0.09841, 0.7765, 0.09841, 0.7689, 0.09841, 0.7614, 0.09841, 0.7727, 0.1181, 0.7614, 0.09841, 0.75, 0.1181, 0.7727, 0.1181, 0.7727, 0.1181, 0.75, 0.1181, 0.7614, 0.1378, 0.75, 0.1181, 0.7386, 0.1378, 0.7614, 0.1378, 0.7614, 0.1378, 0.7386, 0.1378, 0.75, 0.1575, 0.7803, 0.09185, 0.7765, 0.09841, 0.7841, 0.09841, 0.7765, 0.08529, 0.7727, 0.09185, 0.7803, 0.09185, 0.7803, 0.09185, 0.7727, 0.09185, 0.7765, 0.09841, 0.7727, 0.09185, 0.7689, 0.09841, 0.7765, 0.09841, 0.7765, 0.08529, 0.7689, 0.08529, 0.7727, 0.09185, 0.5, 0.09185, 0.5076, 0.09185, 0.5076, 0.09185, 0.5, 0.09185, 0.7727, 0.09185, 0.7652, 0.09185, 0.7689, 0.09841, 0.7652, 0.09185, 0.7614, 0.09841, 0.7689, 0.09841, 0.8712, 0.09185, 0.8674, 0.09841, 0.875, 0.09841, 0.6818, 0.09185, 0.6894, 0.09185, 0.6894, 0.09185, 0.6818, 0.09185, 0.8712, 0.09185, 0.8636, 0.09185, 0.8674, 0.09841, 0.8636, 0.09185, 0.8598, 0.09841, 0.8674, 0.09841, 0.8674, 0.08529, 0.8598, 0.08529, 0.8636, 0.09185, 0.8598, 0.08529, 0.8561, 0.09185, 0.8636, 0.09185, 0.8636, 0.09185, 0.8561, 0.09185, 0.8598, 0.09841, 0.8561, 0.09185, 0.8523, 0.09841, 0.8598, 0.09841, 0.678, 0.09841, 0.6742, 0.09185, 0.6705, 0.09841, 0.6856, 0.09841, 0.6818, 0.09185, 0.678, 0.09841, 0.678, 0.09841, 0.6818, 0.09185, 0.6742, 0.09185, 0.6818, 0.09185, 0.678, 0.08529, 0.6742, 0.09185, 0.6856, 0.09841, 0.6894, 0.09185, 0.6818, 0.09185, 0.2197, 0.09185, 0.2273, 0.09185, 0.2273, 0.09185, 0.2197, 0.09185, 0.6818, 0.09185, 0.6856, 0.08529, 0.678, 0.08529, 0.6856, 0.08529, 0.6818, 0.07873, 0.678, 0.08529, 0.5871, 0.09841, 0.5833, 0.09185, 0.5795, 0.09841, 0.5947, 0.09841, 0.5909, 0.09185, 0.5871, 0.09841, 0.5871, 0.09841, 0.5909, 0.09185, 0.5833, 0.09185, 0.5038, 0.08529, 0.5, 0.09185, 0.5, 0.09185, 0.5038, 0.08529, 0.5947, 0.09841, 0.5985, 0.09185, 0.5909, 0.09185, 0.5985, 0.09185, 0.5947, 0.08529, 0.5909, 0.09185, 0.5909, 0.09185, 0.5947, 0.08529, 0.5871, 0.08529, 0.5947, 0.08529, 0.5909, 0.07873, 0.5871, 0.08529, 0.05303, 0.09185, 0.04924, 0.09841, 0.05682, 0.09841, 0.04924, 0.08529, 0.04545, 0.09185, 0.05303, 0.09185, 0.05303, 0.09185, 0.04545, 0.09185, 0.04924, 0.09841, 0.04545, 0.09185, 0.04167, 0.09841, 0.04924, 0.09841, 0.04924, 0.08529, 0.04167, 0.08529, 0.04545, 0.09185, 0.5833, 0.09185, 0.5909, 0.09185, 0.5909, 0.09185, 0.5833, 0.09185, 0.04545, 0.09185, 0.03788, 0.09185, 0.04167, 0.09841, 0.03788, 0.09185, 0.03409, 0.09841, 0.04167, 0.09841, 0.1439, 0.09185, 0.1402, 0.09841, 0.1477, 0.09841, 0.2273, 0.09185, 0.2235, 0.08529, 0.2235, 0.08529, 0.2273, 0.09185, 0.1439, 0.09185, 0.1364, 0.09185, 0.1402, 0.09841, 0.1364, 0.09185, 0.1326, 0.09841, 0.1402, 0.09841, 0.1402, 0.08529, 0.1326, 0.08529, 0.1364, 0.09185, 0.1326, 0.08529, 0.1288, 0.09185, 0.1364, 0.09185, 0.1364, 0.09185, 0.1288, 0.09185, 0.1326, 0.09841, 0.1288, 0.09185, 0.125, 0.09841, 0.1326, 0.09841, 0.2348, 0.09185, 0.2311, 0.09841, 0.2386, 0.09841, 0.2311, 0.08529, 0.2273, 0.09185, 0.2348, 0.09185, 0.2348, 0.09185, 0.2273, 0.09185, 0.2311, 0.09841, 0.2273, 0.09185, 0.2235, 0.09841, 0.2311, 0.09841, 0.2311, 0.08529, 0.2235, 0.08529, 0.2273, 0.09185, 0.7652, 0.09185, 0.7727, 0.09185, 0.7727, 0.09185, 0.7652, 0.09185, 0.2273, 0.09185, 0.2197, 0.09185, 0.2235, 0.09841, 0.2197, 0.09185, 0.2159, 0.09841, 0.2235, 0.09841, 0.3258, 0.09185, 0.322, 0.09841, 0.3295, 0.09841, 0.3182, 0.09185, 0.3258, 0.09185, 0.3258, 0.09185, 0.3182, 0.09185, 0.3258, 0.09185, 0.3182, 0.09185, 0.322, 0.09841, 0.3182, 0.09185, 0.3144, 0.09841, 0.322, 0.09841, 0.322, 0.08529, 0.3144, 0.08529, 0.3182, 0.09185, 0.3144, 0.08529, 0.3106, 0.09185, 0.3182, 0.09185, 0.3182, 0.09185, 0.3106, 0.09185, 0.3144, 0.09841, 0.3106, 0.09185, 0.3068, 0.09841, 0.3144, 0.09841, 0.4167, 0.09185, 0.4129, 0.09841, 0.4205, 0.09841, 0.4129, 0.08529, 0.4091, 0.09185, 0.4167, 0.09185, 0.4167, 0.09185, 0.4091, 0.09185, 0.4129, 0.09841, 0.4091, 0.09185, 0.4053, 0.09841, 0.4129, 0.09841, 0.4129, 0.08529, 0.4053, 0.08529, 0.4091, 0.09185, 0.03788, 0.09185, 0.04545, 0.09185, 0.04545, 0.09185, 0.03788, 0.09185, 0.4091, 0.09185, 0.4015, 0.09185, 0.4053, 0.09841, 0.4015, 0.09185, 0.3977, 0.09841, 0.4053, 0.09841, 0.5076, 0.09185, 0.5038, 0.09841, 0.5114, 0.09841, 0.7727, 0.09185, 0.7689, 0.08529, 0.7689, 0.08529, 0.7727, 0.09185, 0.5076, 0.09185, 0.5, 0.09185, 0.5038, 0.09841, 0.5, 0.09185, 0.4962, 0.09841, 0.5038, 0.09841, 0.5038, 0.08529, 0.4962, 0.08529, 0.5, 0.09185, 0.4962, 0.08529, 0.4924, 0.09185, 0.5, 0.09185, 0.5, 0.09185, 0.4924, 0.09185, 0.4962, 0.09841, 0.4924, 0.09185, 0.4886, 0.09841, 0.4962, 0.09841, 0.7689, 0.08529, 0.7652, 0.09185, 0.7727, 0.09185, 0.8674, 0.08529, 0.8636, 0.09185, 0.8712, 0.09185, 0.6894, 0.09185, 0.6856, 0.08529, 0.6818, 0.09185, 0.5909, 0.09185, 0.5871, 0.08529, 0.5833, 0.09185, 0.04167, 0.08529, 0.03788, 0.09185, 0.04545, 0.09185, 0.1402, 0.08529, 0.1364, 0.09185, 0.1439, 0.09185, 0.2235, 0.08529, 0.2197, 0.09185, 0.2273, 0.09185, 0.322, 0.08529, 0.3182, 0.09185, 0.3258, 0.09185, 0.4053, 0.08529, 0.4015, 0.09185, 0.4091, 0.09185, 0.5038, 0.08529, 0.5, 0.09185, 0.5076, 0.09185, 0.1402, 0.08529, 0.1364, 0.09185, 0.1364, 0.09185, 0.1402, 0.08529, 0.6856, 0.08529, 0.6818, 0.09185, 0.6818, 0.09185, 0.6856, 0.08529, 0.8674, 0.08529, 0.8636, 0.09185, 0.8636, 0.09185, 0.8674, 0.08529, 0.1364, 0.09185, 0.1439, 0.09185, 0.1439, 0.09185, 0.1364, 0.09185, 0.4091, 0.09185, 0.4053, 0.08529, 0.4053, 0.08529, 0.4091, 0.09185, 0.8636, 0.09185, 0.8712, 0.09185, 0.8712, 0.09185, 0.8636, 0.09185, 0.4015, 0.09185, 0.4091, 0.09185, 0.4091, 0.09185, 0.4015, 0.09185, 0.04545, 0.09185, 0.04167, 0.08529, 0.04167, 0.08529, 0.04545, 0.09185, 0.322, 0.08529, 0.3182, 0.09185, 0.3182, 0.09185, 0.322, 0.08529, 0.5909, 0.09185, 0.5871, 0.08529, 0.5871, 0.08529, 0.5909, 0.09185, 0.0, 0.0, 0.0, 0.0, 0.0, 0.0, 0.0, 0.0, 0.0, 0.0, 0.0, 0.0, 0.0, 0.0, 0.0, 0.0, 0.0, 0.0, 0.0, 0.0, 0.0, 0.0, 0.0, 0.0, 0.0, 0.0, 0.0, 0.0, 0.0, 0.0, 0.0, 0.0, 0.0, 0.0, 0.0, 0.0, 0.0, 0.0, 0.0, 0.0, 1.0, 0.5, 1.0, 1.0, 0.8, 1.0, 0.8, 0.5, 0.8, 0.5, 0.8, 1.0, 0.6, 1.0, 0.6, 0.5, 0.6, 0.5, 0.6, 1.0, 0.4, 1.0, 0.4, 0.5, 0.4783, 0.3242, 0.25, 0.49, 0.02175, 0.3242, 0.1089, 0.05584, 0.3911, 0.05584, 0.4, 0.5, 0.4, 1.0, 0.2, 1.0, 0.2, 0.5, 0.2, 0.5, 0.2, 1.0, 2.98e-08, 1.0, 2.98e-08, 0.5, 0.75, 0.49, 0.9783, 0.3242, 0.8911, 0.05584, 0.6089, 0.05584, 0.5217, 0.3242, 0.3333, 0.5, 0.3333, 1.0, 0.1167, 1.0, 0.1167, 0.5, 0.6667, 0.5, 0.6667, 1.0, 0.3333, 1.0, 0.3333, 0.5, 0.4578, 0.13, 0.3227, 0.364, 0.2754, 0.3958, 0.2246, 0.3958, 0.1773, 0.364, 0.04215, 0.13, 0.8833, 0.5, 0.8833, 1.0, 0.6667, 1.0, 0.6667, 0.5, 0.1167, 0.5, 0.1167, 1.0, 0.07559, 1.0, 0.07559, 0.5, 0.07559, 0.5, 0.07559, 1.0, -5.96e-08, 1.0, -5.96e-08, 0.5, 0.9244, 0.5, 0.9244, 1.0, 0.8833, 1.0, 0.8833, 0.5, 0.6773, 0.364, 0.7246, 0.3958, 0.7754, 0.3958, 0.8227, 0.364, 0.9578, 0.13, 0.5422, 0.13, 0.3333, 0.5, 0.1167, 0.5, 0.1167, 1.0, 0.3333, 1.0, 0.6667, 0.5, 0.3333, 0.5, 0.3333, 1.0, 0.6667, 1.0, 0.4578, 0.13, 0.04215, 0.13, 0.1773, 0.364, 0.2246, 0.3958, 0.2754, 0.3958, 0.3227, 0.364, 0.8833, 0.5, 0.6667, 0.5, 0.6667, 1.0, 0.8833, 1.0, 0.1167, 0.5, 0.07559, 0.5, 0.07559, 1.0, 0.1167, 1.0, 0.07559, 0.5, -5.96e-08, 0.5, -5.96e-08, 1.0, 0.07559, 1.0, 0.9244, 0.5, 0.8833, 0.5, 0.8833, 1.0, 0.9244, 1.0, 0.6773, 0.364, 0.5422, 0.13, 0.9578, 0.13, 0.8227, 0.364, 0.7754, 0.3958, 0.7246, 0.3958])
me_cylinder_001.use_remesh_fix_poles = True
me_cylinder_001.use_remesh_preserve_attributes = False
me_cylinder_001.use_mirror_vertex_groups = False
me_cylinder_001.update()
me_cylinder_004 = bpy.data.meshes.new('Cylinder.004')
me_cylinder_004.from_pydata([(-4.045e-08, 3.0, -0.25), (-4.045e-08, 3.0, 0.25), (1.5, 2.598, -0.25), (1.5, 2.598, 0.25), (2.598, 1.5, -0.25), (2.598, 1.5, 0.25), (3.0, -1.51e-07, -0.25), (3.0, -1.51e-07, 0.25), (2.598, -1.5, -0.25), (2.598, -1.5, 0.25), (1.5, -2.598, -0.25), (1.5, -2.598, 0.25), (4.125e-07, -3.0, -0.25), (4.125e-07, -3.0, 0.25), (-1.5, -2.598, -0.25), (-1.5, -2.598, 0.25), (-2.598, -1.5, -0.25), (-2.598, -1.5, 0.25), (-3.0, -1.415e-06, -0.25), (-3.0, -1.415e-06, 0.25), (-2.598, 1.5, -0.25), (-2.598, 1.5, 0.25), (-1.5, 2.598, -0.25), (-1.5, 2.598, 0.25), (-3.974e-08, -0.7, 4.52), (0.07818, -0.7, 4.483), (0.09749, -0.7, 4.398), (0.04339, -0.7, 4.33), (-0.04339, -0.7, 4.33), (-0.09749, -0.7, 4.398), (-0.07818, -0.7, 4.483), (-3.974e-08, -0.2943, 4.52), (0.07818, -0.2943, 4.483), (0.09749, -0.2943, 4.398), (0.04339, -0.2943, 4.33), (-0.04339, -0.2943, 4.33), (-0.09749, -0.2943, 4.398), (-0.07818, -0.2943, 4.483), (-3.974e-08, -0.2943, 4.634), (0.1672, -0.2943, 4.554), (0.2086, -0.2943, 4.373), (0.09282, -0.2943, 4.228), (-0.09282, -0.2943, 4.228), (-0.2086, -0.2943, 4.373), (-0.1672, -0.2943, 4.554), (-3.974e-08, 0.7, 4.52), (0.07818, 0.7, 4.483), (0.09749, 0.7, 4.398), (0.04339, 0.7, 4.33), (-0.04339, 0.7, 4.33), (-0.09749, 0.7, 4.398), (-0.07818, 0.7, 4.483), (-3.974e-08, -2.424e-08, 4.52), (0.07818, -2.259e-08, 4.483), (0.09749, -1.89e-08, 4.398), (0.04339, -1.593e-08, 4.33), (-0.04339, -1.593e-08, 4.33), (-0.09749, -1.89e-08, 4.398), (-0.07818, -2.259e-08, 4.483), (-3.974e-08, 0.2943, 4.52), (0.07818, 0.2943, 4.483), (0.09749, 0.2943, 4.398), (0.04339, 0.2943, 4.33), (-0.04339, 0.2943, 4.33), (-0.09749, 0.2943, 4.398), (-0.07818, 0.2943, 4.483), (-3.974e-08, -2.922e-08, 4.634), (0.1672, -2.57e-08, 4.554), (0.2086, -1.779e-08, 4.373), (0.09282, -1.144e-08, 4.228), (-0.09282, -1.144e-08, 4.228), (-0.2086, -1.779e-08, 4.373), (-0.1672, -2.57e-08, 4.554), (-3.974e-08, 0.2943, 4.634), (0.1672, 0.2943, 4.554), (0.2086, 0.2943, 4.373), (0.09282, 0.2943, 4.228), (-0.09282, 0.2943, 4.228), (-0.2086, 0.2943, 4.373), (-0.1672, 0.2943, 4.554), (0.02663, -0.6467, 4.058), (0.02663, -1.201, 4.058), (1.963, -0.7348, 0.4344), (1.963, -1.235, 0.4344), (-0.6416, -1.013, 0.4203), (-0.6416, -1.8, 0.4203), (-0.4001, -1.184, 0.6194), (-0.4001, -1.684, 0.6194), (2.582, -0.5924, 0.15), (2.582, -1.092, 0.15), (-1.732, -0.7277, 0.15), (-1.732, -2.237, 0.15), (-0.6383, -1.247, 0.8054), (-0.6383, -1.747, 0.8054), (0.2368, -0.6563, 4.068), (0.2368, -1.205, 4.068), (-0.1744, -0.6714, 4.512), (0.005245, -0.6427, 4.623), (-0.1066, -0.6458, 4.518), (-0.1052, -0.6536, 4.601), (0.005245, -1.169, 4.623), (-0.1744, -1.198, 4.512), (-0.1067, -1.18, 4.518), (-0.1052, -1.18, 4.601), (0.01967, -0.6425, 4.618), (0.2589, -0.6381, 4.414), (0.1982, -0.6453, 4.395), (0.151, -0.6401, 4.53), (0.2589, -1.162, 4.414), (0.01967, -1.168, 4.618), (0.1981, -1.178, 4.395), (0.151, -1.165, 4.53), (0.02663, 0.6467, 4.058), (0.02663, 1.201, 4.058), (1.963, 0.7348, 0.4344), (1.963, 1.235, 0.4344), (-0.6416, 1.013, 0.4203), (-0.6416, 1.8, 0.4203), (-0.4001, 1.184, 0.6194), (-0.4001, 1.684, 0.6194), (2.582, 0.5924, 0.15), (2.582, 1.092, 0.15), (-1.732, 0.7277, 0.15), (-1.732, 2.237, 0.15), (-0.6383, 1.247, 0.8054), (-0.6383, 1.747, 0.8054), (0.2368, 0.6563, 4.068), (0.2368, 1.205, 4.068), (-0.1744, 0.6714, 4.512), (0.005245, 0.6427, 4.623), (-0.1066, 0.6458, 4.518), (-0.1052, 0.6536, 4.601), (0.005245, 1.169, 4.623), (-0.1744, 1.198, 4.512), (-0.1067, 1.18, 4.518), (-0.1052, 1.18, 4.601), (0.01967, 0.6425, 4.618), (0.2589, 0.6381, 4.414), (0.1982, 0.6453, 4.395), (0.151, 0.6401, 4.53), (0.2589, 1.162, 4.414), (0.01967, 1.168, 4.618), (0.1981, 1.178, 4.395), (0.151, 1.165, 4.53)], [], [(0, 1, 3, 2), (2, 3, 5, 4), (4, 5, 7, 6), (6, 7, 9, 8), (8, 9, 11, 10), (10, 11, 13, 12), (12, 13, 15, 14), (14, 15, 17, 16), (16, 17, 19, 18), (18, 19, 21, 20), (3, 1, 23, 21, 19, 17, 15, 13, 11, 9, 7, 5), (20, 21, 23, 22), (22, 23, 1, 0), (0, 2, 4, 6, 8, 10, 12, 14, 16, 18, 20, 22), (31, 24, 25, 32), (32, 25, 26, 33), (33, 26, 27, 34), (34, 27, 28, 35), (35, 28, 29, 36), (25, 24, 30, 29, 28, 27, 26), (36, 29, 30, 37), (37, 30, 24, 31), (33, 34, 41, 40), (34, 35, 42, 41), (35, 36, 43, 42), (72, 44, 38, 66), (71, 43, 44, 72), (70, 42, 43, 71), (69, 41, 42, 70), (68, 40, 41, 69), (67, 39, 40, 68), (66, 38, 39, 67), (32, 33, 40, 39), (31, 32, 39, 38), (37, 31, 38, 44), (36, 37, 44, 43), (59, 60, 46, 45), (60, 61, 47, 46), (61, 62, 48, 47), (62, 63, 49, 48), (63, 64, 50, 49), (46, 47, 48, 49, 50, 51, 45), (64, 65, 51, 50), (65, 59, 45, 51), (55, 69, 68, 54), (61, 75, 76, 62), (56, 70, 69, 55), (62, 76, 77, 63), (57, 71, 70, 56), (63, 77, 78, 64), (58, 72, 71, 57), (72, 66, 73, 79), (71, 72, 79, 78), (70, 71, 78, 77), (69, 70, 77, 76), (68, 69, 76, 75), (67, 68, 75, 74), (66, 67, 74, 73), (60, 74, 75, 61), (54, 68, 67, 53), (59, 73, 74, 60), (53, 67, 66, 52), (65, 79, 73, 59), (52, 66, 72, 58), (64, 78, 79, 65), (95, 83, 89, 108, 110), (88, 89, 91, 90), (85, 83, 87), (80, 86, 92, 96, 98), (84, 86, 82), (90, 91, 93, 92), (81, 95, 110, 109, 100, 102), (84, 82, 88, 90), (83, 85, 91, 89), (94, 80, 98, 97, 104, 106), (85, 87, 93, 91), (86, 84, 90, 92), (82, 94, 106, 105, 88), (86, 87, 83, 82), (94, 82, 83, 95), (86, 80, 81, 87), (80, 94, 95, 81), (87, 81, 102, 101, 93), (105, 108, 89, 88), (92, 93, 101, 96), (96, 99, 98), (99, 97, 98), (100, 103, 102), (103, 101, 102), (104, 107, 106), (107, 105, 106), (108, 111, 110), (111, 109, 110), (96, 101, 103, 99), (99, 103, 100, 97), (108, 105, 107, 111), (111, 107, 104, 109), (97, 100, 109, 104), (127, 142, 140, 121, 115), (120, 122, 123, 121), (117, 119, 115), (112, 130, 128, 124, 118), (116, 114, 118), (122, 124, 125, 123), (113, 134, 132, 141, 142, 127), (116, 122, 120, 114), (115, 121, 123, 117), (126, 138, 136, 129, 130, 112), (117, 123, 125, 119), (118, 124, 122, 116), (114, 120, 137, 138, 126), (118, 114, 115, 119), (126, 127, 115, 114), (118, 119, 113, 112), (112, 113, 127, 126), (119, 125, 133, 134, 113), (137, 120, 121, 140), (124, 128, 133, 125), (128, 130, 131), (131, 130, 129), (132, 134, 135), (135, 134, 133), (136, 138, 139), (139, 138, 137), (140, 142, 143), (143, 142, 141), (128, 131, 135, 133), (131, 129, 132, 135), (140, 143, 139, 137), (143, 141, 136, 139), (129, 136, 141, 132)])
_uv = me_cylinder_004.uv_layers.new(name='UVMap')
_uv.uv.foreach_set('vector', [1.0, 0.5, 1.0, 1.0, 0.9167, 1.0, 0.9167, 0.5, 0.9167, 0.5, 0.9167, 1.0, 0.8333, 1.0, 0.8333, 0.5, 0.8333, 0.5, 0.8333, 1.0, 0.75, 1.0, 0.75, 0.5, 0.75, 0.5, 0.75, 1.0, 0.6667, 1.0, 0.6667, 0.5, 0.6667, 0.5, 0.6667, 1.0, 0.5833, 1.0, 0.5833, 0.5, 0.5833, 0.5, 0.5833, 1.0, 0.5, 1.0, 0.5, 0.5, 0.5, 0.5, 0.5, 1.0, 0.4167, 1.0, 0.4167, 0.5, 0.4167, 0.5, 0.4167, 1.0, 0.3333, 1.0, 0.3333, 0.5, 0.3333, 0.5, 0.3333, 1.0, 0.25, 1.0, 0.25, 0.5, 0.25, 0.5, 0.25, 1.0, 0.1667, 1.0, 0.1667, 0.5, 0.37, 0.4578, 0.25, 0.49, 0.13, 0.4578, 0.04215, 0.37, 0.01, 0.25, 0.04215, 0.13, 0.13, 0.04215, 0.25, 0.01, 0.37, 0.04215, 0.4578, 0.13, 0.49, 0.25, 0.4578, 0.37, 0.1667, 0.5, 0.1667, 1.0, 0.08333, 1.0, 0.08333, 0.5, 0.08333, 0.5, 0.08333, 1.0, 7.451e-08, 1.0, 7.451e-08, 0.5, 0.75, 0.49, 0.87, 0.4578, 0.9578, 0.37, 0.99, 0.25, 0.9578, 0.13, 0.87, 0.04215, 0.75, 0.01, 0.63, 0.04215, 0.5422, 0.13, 0.51, 0.25, 0.5422, 0.37, 0.63, 0.4578, 1.0, 0.8551, 1.0, 1.0, 0.8571, 1.0, 0.8571, 0.8551, 0.8571, 0.8551, 0.8571, 1.0, 0.7143, 1.0, 0.7143, 0.8551, 0.7143, 0.8551, 0.7143, 1.0, 0.5714, 1.0, 0.5714, 0.8551, 0.5714, 0.8551, 0.5714, 1.0, 0.4286, 1.0, 0.4286, 0.8551, 0.4286, 0.8551, 0.4286, 1.0, 0.2857, 1.0, 0.2857, 0.8551, 0.4376, 0.3996, 0.25, 0.49, 0.06236, 0.3996, 0.01602, 0.1966, 0.1459, 0.03377, 0.3541, 0.03377, 0.484, 0.1966, 0.2857, 0.8551, 0.2857, 1.0, 0.1429, 1.0, 0.1429, 0.8551, 0.1429, 0.8551, 0.1429, 1.0, 2.98e-08, 1.0, 2.98e-08, 0.8551, 0.7143, 0.8551, 0.5714, 0.8551, 0.5714, 0.8551, 0.7143, 0.8551, 0.5714, 0.8551, 0.4286, 0.8551, 0.4286, 0.8551, 0.5714, 0.8551, 0.4286, 0.8551, 0.2857, 0.8551, 0.2857, 0.8551, 0.4286, 0.8551, 0.1429, 0.75, 0.1429, 0.8551, 2.98e-08, 0.8551, 2.98e-08, 0.75, 0.2857, 0.75, 0.2857, 0.8551, 0.1429, 0.8551, 0.1429, 0.75, 0.4286, 0.75, 0.4286, 0.8551, 0.2857, 0.8551, 0.2857, 0.75, 0.5714, 0.75, 0.5714, 0.8551, 0.4286, 0.8551, 0.4286, 0.75, 0.7143, 0.75, 0.7143, 0.8551, 0.5714, 0.8551, 0.5714, 0.75, 0.8571, 0.75, 0.8571, 0.8551, 0.7143, 0.8551, 0.7143, 0.75, 1.0, 0.75, 1.0, 0.8551, 0.8571, 0.8551, 0.8571, 0.75, 0.8571, 0.8551, 0.7143, 0.8551, 0.7143, 0.8551, 0.8571, 0.8551, 1.0, 0.8551, 0.8571, 0.8551, 0.8571, 0.8551, 1.0, 0.8551, 0.1429, 0.8551, 2.98e-08, 0.8551, 2.98e-08, 0.8551, 0.1429, 0.8551, 0.2857, 0.8551, 0.1429, 0.8551, 0.1429, 0.8551, 0.2857, 0.8551, 1.0, 0.8551, 0.8571, 0.8551, 0.8571, 1.0, 1.0, 1.0, 0.8571, 0.8551, 0.7143, 0.8551, 0.7143, 1.0, 0.8571, 1.0, 0.7143, 0.8551, 0.5714, 0.8551, 0.5714, 1.0, 0.7143, 1.0, 0.5714, 0.8551, 0.4286, 0.8551, 0.4286, 1.0, 0.5714, 1.0, 0.4286, 0.8551, 0.2857, 0.8551, 0.2857, 1.0, 0.4286, 1.0, 0.4376, 0.3996, 0.484, 0.1966, 0.3541, 0.03377, 0.1459, 0.03377, 0.01602, 0.1966, 0.06236, 0.3996, 0.25, 0.49, 0.2857, 0.8551, 0.1429, 0.8551, 0.1429, 1.0, 0.2857, 1.0, 0.1429, 0.8551, 2.98e-08, 0.8551, 2.98e-08, 1.0, 0.1429, 1.0, 0.0, 0.0, 0.0, 0.0, 0.0, 0.0, 0.0, 0.0, 0.7143, 0.8551, 0.7143, 0.8551, 0.5714, 0.8551, 0.5714, 0.8551, 0.0, 0.0, 0.0, 0.0, 0.0, 0.0, 0.0, 0.0, 0.5714, 0.8551, 0.5714, 0.8551, 0.4286, 0.8551, 0.4286, 0.8551, 0.0, 0.0, 0.0, 0.0, 0.0, 0.0, 0.0, 0.0, 0.4286, 0.8551, 0.4286, 0.8551, 0.2857, 0.8551, 0.2857, 0.8551, 0.0, 0.0, 0.0, 0.0, 0.0, 0.0, 0.0, 0.0, 0.1429, 0.75, 2.98e-08, 0.75, 2.98e-08, 0.8551, 0.1429, 0.8551, 0.2857, 0.75, 0.1429, 0.75, 0.1429, 0.8551, 0.2857, 0.8551, 0.4286, 0.75, 0.2857, 0.75, 0.2857, 0.8551, 0.4286, 0.8551, 0.5714, 0.75, 0.4286, 0.75, 0.4286, 0.8551, 0.5714, 0.8551, 0.7143, 0.75, 0.5714, 0.75, 0.5714, 0.8551, 0.7143, 0.8551, 0.8571, 0.75, 0.7143, 0.75, 0.7143, 0.8551, 0.8571, 0.8551, 1.0, 0.75, 0.8571, 0.75, 0.8571, 0.8551, 1.0, 0.8551, 0.8571, 0.8551, 0.8571, 0.8551, 0.7143, 0.8551, 0.7143, 0.8551, 0.0, 0.0, 0.0, 0.0, 0.0, 0.0, 0.0, 0.0, 1.0, 0.8551, 1.0, 0.8551, 0.8571, 0.8551, 0.8571, 0.8551, 0.0, 0.0, 0.0, 0.0, 0.0, 0.0, 0.0, 0.0, 0.1429, 0.8551, 0.1429, 0.8551, 2.98e-08, 0.8551, 2.98e-08, 0.8551, 0.0, 0.0, 0.0, 0.0, 0.0, 0.0, 0.0, 0.0, 0.2857, 0.8551, 0.2857, 0.8551, 0.1429, 0.8551, 0.1429, 0.8551, 0.2695, 0.4026, 0.4028, 0.1648, 0.4578, 0.13, 0.2788, 0.4402, 0.2715, 0.4346, 0.6667, 0.5, 0.6667, 1.0, 0.3333, 1.0, 0.3333, 0.5, 0.1448, 0.1978, 0.4028, 0.1648, 0.1753, 0.2233, 0.7533, 0.4315, 0.6753, 0.2233, 0.6461, 0.31, 0.7455, 0.4822, 0.7509, 0.4748, 0.6448, 0.1978, 0.6753, 0.2233, 0.9028, 0.1648, 0.3333, 0.5, 0.3333, 1.0, 0.1667, 1.0, 0.1667, 0.5, 0.2533, 0.4315, 0.2695, 0.4026, 0.2715, 0.4346, 0.2618, 0.4696, 0.2608, 0.4713, 0.2509, 0.4748, 0.6448, 0.1978, 0.9028, 0.1648, 0.9578, 0.13, 0.5422, 0.13, 0.4028, 0.1648, 0.1448, 0.1978, 0.04215, 0.13, 0.4578, 0.13, 0.7695, 0.4026, 0.7533, 0.4315, 0.7509, 0.4748, 0.7608, 0.4713, 0.7618, 0.4696, 0.7715, 0.4345, 0.1448, 0.1978, 0.1753, 0.2233, 0.1461, 0.31, 0.04215, 0.13, 0.6753, 0.2233, 0.6448, 0.1978, 0.5422, 0.13, 0.6461, 0.31, 0.9028, 0.1648, 0.7695, 0.4026, 0.7715, 0.4345, 0.7788, 0.4402, 0.9578, 0.13, 0.6753, 0.2233, 0.1753, 0.2233, 0.4028, 0.1648, 0.9028, 0.1648, 0.7695, 0.4026, 0.9028, 0.1648, 0.4028, 0.1648, 0.2695, 0.4026, 0.6753, 0.2233, 0.7533, 0.4315, 0.2533, 0.4315, 0.1753, 0.2233, 0.7533, 0.4315, 0.7695, 0.4026, 0.2695, 0.4026, 0.2533, 0.4315, 0.1753, 0.2233, 0.2533, 0.4315, 0.2509, 0.4748, 0.2455, 0.4822, 0.1461, 0.31, 0.9539, 0.5, 0.9539, 1.0, 0.6667, 1.0, 0.6667, 0.5, 0.1667, 0.5, 0.1667, 1.0, 0.007188, 1.0, 0.007188, 0.5, 0.7457, 0.4814, 0.7504, 0.482, 0.7509, 0.4748, 0.7504, 0.482, 0.7608, 0.4713, 0.7509, 0.4748, 0.2608, 0.4713, 0.2505, 0.482, 0.2509, 0.4748, 0.2505, 0.482, 0.2508, 0.476, 0.2509, 0.4748, 0.7618, 0.4696, 0.7724, 0.4481, 0.7715, 0.4345, 0.7724, 0.4481, 0.7716, 0.4357, 0.7715, 0.4345, 0.9509, 1.0, 0.9654, 1.0, 0.9638, 1.0, 0.9654, 1.0, 0.9811, 1.0, 0.9638, 1.0, 0.007188, 0.5, 0.007188, 1.0, -5.96e-08, 1.0, -5.96e-08, 0.5077, 1.0, 0.5077, 1.0, 1.0, 0.9827, 1.0, 0.9827, 0.5, 0.9539, 1.0, 0.9539, 0.5, 0.9638, 0.5004, 0.9638, 1.0, 0.9638, 1.0, 0.9638, 0.5004, 0.9811, 0.5, 0.9811, 1.0, 0.9827, 0.5, 0.9827, 1.0, 0.9811, 1.0, 0.9811, 0.5, 0.2695, 0.4026, 0.2715, 0.4346, 0.2788, 0.4402, 0.4578, 0.13, 0.4028, 0.1648, 0.6667, 0.5, 0.3333, 0.5, 0.3333, 1.0, 0.6667, 1.0, 0.1448, 0.1978, 0.1753, 0.2233, 0.4028, 0.1648, 0.7533, 0.4315, 0.7509, 0.4748, 0.7455, 0.4822, 0.6461, 0.31, 0.6753, 0.2233, 0.6448, 0.1978, 0.9028, 0.1648, 0.6753, 0.2233, 0.3333, 0.5, 0.1667, 0.5, 0.1667, 1.0, 0.3333, 1.0, 0.2533, 0.4315, 0.2509, 0.4748, 0.2608, 0.4713, 0.2618, 0.4696, 0.2715, 0.4346, 0.2695, 0.4026, 0.6448, 0.1978, 0.5422, 0.13, 0.9578, 0.13, 0.9028, 0.1648, 0.4028, 0.1648, 0.4578, 0.13, 0.04215, 0.13, 0.1448, 0.1978, 0.7695, 0.4026, 0.7715, 0.4345, 0.7618, 0.4696, 0.7608, 0.4713, 0.7509, 0.4748, 0.7533, 0.4315, 0.1448, 0.1978, 0.04215, 0.13, 0.1461, 0.31, 0.1753, 0.2233, 0.6753, 0.2233, 0.6461, 0.31, 0.5422, 0.13, 0.6448, 0.1978, 0.9028, 0.1648, 0.9578, 0.13, 0.7788, 0.4402, 0.7715, 0.4345, 0.7695, 0.4026, 0.6753, 0.2233, 0.9028, 0.1648, 0.4028, 0.1648, 0.1753, 0.2233, 0.7695, 0.4026, 0.2695, 0.4026, 0.4028, 0.1648, 0.9028, 0.1648, 0.6753, 0.2233, 0.1753, 0.2233, 0.2533, 0.4315, 0.7533, 0.4315, 0.7533, 0.4315, 0.2533, 0.4315, 0.2695, 0.4026, 0.7695, 0.4026, 0.1753, 0.2233, 0.1461, 0.31, 0.2455, 0.4822, 0.2509, 0.4748, 0.2533, 0.4315, 0.9539, 0.5, 0.6667, 0.5, 0.6667, 1.0, 0.9539, 1.0, 0.1667, 0.5, 0.007188, 0.5, 0.007188, 1.0, 0.1667, 1.0, 0.7457, 0.4814, 0.7509, 0.4748, 0.7504, 0.482, 0.7504, 0.482, 0.7509, 0.4748, 0.7608, 0.4713, 0.2608, 0.4713, 0.2509, 0.4748, 0.2505, 0.482, 0.2505, 0.482, 0.2509, 0.4748, 0.2508, 0.476, 0.7618, 0.4696, 0.7715, 0.4345, 0.7724, 0.4481, 0.7724, 0.4481, 0.7715, 0.4345, 0.7716, 0.4357, 0.9509, 1.0, 0.9638, 1.0, 0.9654, 1.0, 0.9654, 1.0, 0.9638, 1.0, 0.9811, 1.0, 0.007188, 0.5, -5.96e-08, 0.5077, -5.96e-08, 1.0, 0.007188, 1.0, 1.0, 0.5077, 0.9827, 0.5, 0.9827, 1.0, 1.0, 1.0, 0.9539, 1.0, 0.9638, 1.0, 0.9638, 0.5004, 0.9539, 0.5, 0.9638, 1.0, 0.9811, 1.0, 0.9811, 0.5, 0.9638, 0.5004, 0.9827, 0.5, 0.9811, 0.5, 0.9811, 1.0, 0.9827, 1.0])
me_cylinder_004.use_remesh_fix_poles = True
me_cylinder_004.use_remesh_preserve_attributes = False
me_cylinder_004.use_mirror_vertex_groups = False
me_cylinder_004.update()

# ---- objects
ob_dish = bpy.data.objects.new('Dish', me_cylinder_001)
ob_base = bpy.data.objects.new('Base', me_cylinder_004)

# ---- transforms, parenting, visibility, modifiers, constraints
ob_dish.location = (-4.045e-08, -1.987e-08, 4.42)
ob_dish.rotation_euler = (0.0, -1.047, 0.0)
ob_dish.lineart.crease_threshold = 0.0
ob_base.location = (0.0, 0.0, 0.0)
ob_base.lineart.crease_threshold = 0.0

# ---- collection membership
col_collection.objects.link(ob_dish)
col_collection.objects.link(ob_base)

# ---- scene / render settings (as saved in the file)
scene.frame_start = 1; scene.frame_end = 250; scene.frame_set(1)
scene.render.engine = 'BLENDER_EEVEE_NEXT'
scene.cycles.use_denoising = False
scene.cycles.samples = 128
scene.cycles.sampling_pattern = 'TABULATED_SOBOL'
scene.cycles.use_adaptive_sampling = False
scene.cycles.use_light_tree = False
scene.view_settings.view_transform = 'Filmic'
bpy.context.view_layer.update()

# ---- added for rendering (the .blend has no active camera and no usable light): camera, sun
cam_auto = bpy.data.cameras.new('AutoCamera')
cam_auto.lens = 50.0
cam_auto.sensor_width = 36.0
cam_auto.clip_end = 1000.0
ob_auto_camera = bpy.data.objects.new('AutoCamera', cam_auto)
scene.collection.objects.link(ob_auto_camera)
ob_auto_camera.location = (12.9234, -17.0749, 16.1797)
ob_auto_camera.rotation_euler = (1.09748, -7.21219e-08, 0.694738)
scene.camera = ob_auto_camera
light_auto_sun = bpy.data.lights.new('AutoSun', 'SUN')
light_auto_sun.energy = 3.0
light_auto_sun.angle = 0.0523599
ob_auto_sun = bpy.data.objects.new('AutoSun', light_auto_sun)
scene.collection.objects.link(ob_auto_sun)
ob_auto_sun.rotation_euler = (0.872665, 0.174533, 0.523599)
bpy.context.view_layer.update()
